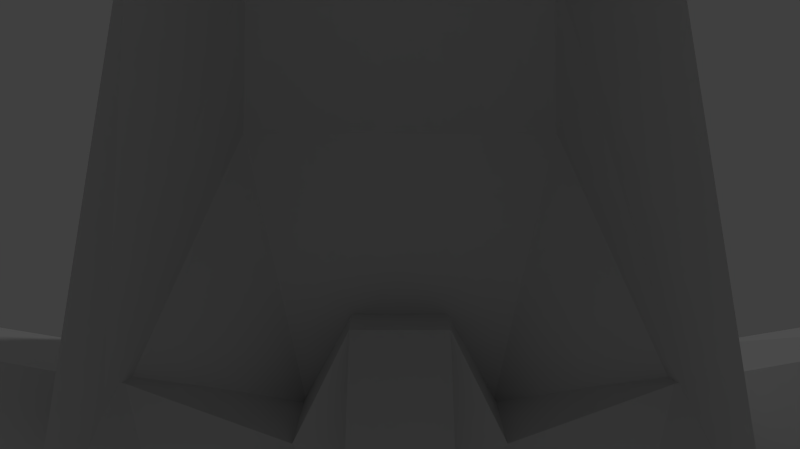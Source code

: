 # Source: cockpit.blend  (saved by Blender 2.76.0; exported with 4.5.12 LTS)
import bpy
from mathutils import Matrix  # noqa: F401  (used for matrix-valued properties, if any)

bpy.ops.wm.read_factory_settings(use_empty=True)
scene = bpy.context.scene
scene.name = 'Scene'

# ---- collections
col_collection_1 = bpy.data.collections.new('Collection 1'); scene.collection.children.link(col_collection_1)

# ---- materials (node trees are filled in below, after node groups)
mat_material = bpy.data.materials.new('Material')
mat_material.alpha_threshold = 0.0
mat_material.use_transparent_shadow = False
mat_material.roughness = 0.5
mat_material.line_color = (0.0, 0.0, 0.0, 1.0)

# ---- material node trees

# ---- world
world_world = bpy.data.worlds.new('World'); scene.world = world_world
world_world.color = (0.05088, 0.05088, 0.05088)
world_world.use_sun_shadow = False
world_world.sun_shadow_jitter_overblur = 0.0
world_world.cycles.sampling_method = 'MANUAL'
world_world.cycles.sample_map_resolution = 256

# ---- cameras
cam_camera = bpy.data.cameras.new('Camera')
cam_camera.clip_end = 100.0
cam_camera.lens = 35.0
cam_camera.sensor_width = 32.0
cam_camera.sensor_height = 18.0
cam_camera.ortho_scale = 7.314
cam_camera.dof.focus_distance = 0.0
cam_camera.dof.aperture_fstop = 128.0

# ---- lights
light_lamp = bpy.data.lights.new('Lamp', 'POINT')
light_lamp.transmission_factor = 0.0
light_lamp.cutoff_distance = 30.0
light_lamp.energy = 100.0
light_lamp.shadow_buffer_clip_start = 1.001
light_lamp.shadow_soft_size = 0.1
light_lamp.shadow_maximum_resolution = 0.006
light_lamp.use_absolute_resolution = True
light_lamp.cycles.use_multiple_importance_sampling = False

# ---- meshes
me_cube_001 = bpy.data.meshes.new('Cube.001')
me_cube_001.from_pydata([(-0.3694, -0.2469, -0.2312), (-0.1999, -0.5045, 0.2555), (-0.1532, 0.3542, -0.3237), (-0.2339, 0.1559, 0.1509), (0.3694, -0.2469, -0.2312), (0.1999, -0.5045, 0.2555), (0.1532, 0.3542, -0.3237), (0.2339, 0.1559, 0.1509), (-0.1812, -0.1215, 0.3196), (-0.4213, 0.083, -0.2967), (0.1812, -0.1215, 0.3196), (0.4213, 0.083, -0.2967)], [(7, 11)], [(3, 9, 8), (3, 7, 6, 2), (10, 5, 4, 11), (2, 9, 3), (10, 7, 3, 8), (5, 10, 8, 1), (7, 10, 11, 6), (1, 8, 9, 0)])
me_cube_001.use_remesh_preserve_volume = False
me_cube_001.use_remesh_preserve_attributes = False
me_cube_001.use_mirror_vertex_groups = False
me_cube_001.update()
me_cube_004 = bpy.data.meshes.new('Cube.004')
me_cube_004.from_pydata([(0.1702, -0.1029, -0.9508), (0.7117, -0.1029, 0.9745), (0.1702, 0.1029, -0.9508), (0.7117, 0.1029, 0.9745), (0.2547, -0.1029, -0.9745), (0.7963, -0.1029, 0.9508), (0.2547, 0.1029, -0.9745), (0.7963, 0.1029, 0.9508), (0.7117, -0.1029, 1.044), (0.7117, 0.1029, 1.044), (0.7963, -0.1029, 1.021), (0.7963, 0.1029, 1.021), (0.7117, -0.1029, 1.567), (0.7117, 0.1029, 1.567), (0.7963, -0.1029, 1.544), (0.7963, 0.1029, 1.544)], [], [(1, 3, 2, 0), (3, 7, 6, 2), (7, 5, 4, 6), (5, 1, 0, 4), (0, 2, 6, 4), (3, 1, 8, 9), (1, 5, 10, 8), (7, 3, 9, 11), (5, 7, 11, 10), (10, 11, 15, 14), (9, 8, 12, 13), (8, 10, 14, 12), (11, 9, 13, 15)])
me_cube_004.use_remesh_preserve_volume = False
me_cube_004.use_remesh_preserve_attributes = False
me_cube_004.use_mirror_vertex_groups = False
me_cube_004.update()
me_cube = bpy.data.meshes.new('Cube')
me_cube.from_pydata([(0.2921, -0.2617, -0.5678), (0.1485, -0.4931, -0.439), (0.004008, -0.4931, -0.439), (0.004008, -0.1569, -0.5678), (0.1485, -0.2042, 0.194), (0.1485, -0.4931, 0.1475), (0.004008, -0.4931, 0.1475), (0.004008, -0.2042, 0.194), (0.3146, -0.1135, -0.1057), (0.3146, -0.4931, -0.1847), (1.265, -1.238, -0.4493), (1.084, -1.503, -0.4361), (1.322, -1.238, 0.3235), (1.141, -1.503, 0.2902), (0.1485, -0.7444, -0.2436), (0.004008, -0.7444, -0.2436), (0.004008, 0.01376, -0.1244), (0.807, -0.5825, -0.5038), (0.617, -0.7172, -0.4443), (0.7317, -0.7172, 0.03141), (0.8454, -0.5038, 0.104)], [(0, 12)], [(0, 1, 2, 3), (4, 7, 6, 5), (8, 16, 4), (14, 5, 6, 15), (15, 6, 7, 16), (5, 9, 8, 4), (18, 17, 10, 11), (5, 14, 1, 9), (11, 10, 12, 13), (19, 18, 11, 13), (20, 19, 13, 12), (17, 20, 12, 10), (2, 15, 16, 3), (1, 14, 15, 2), (16, 7, 4), (0, 3, 16, 8), (0, 8, 20, 17), (8, 9, 19, 20), (9, 1, 18, 19), (1, 0, 17, 18)])
me_cube.materials.append(mat_material)
me_cube.use_remesh_preserve_volume = False
me_cube.use_remesh_preserve_attributes = False
me_cube.use_mirror_vertex_groups = False
me_cube.update()

# ---- objects
ob_window = bpy.data.objects.new('window', me_cube_001)
ob_frame = bpy.data.objects.new('frame', me_cube_004)
ob_bow = bpy.data.objects.new('bow', me_cube)
ob_lamp = bpy.data.objects.new('Lamp', light_lamp)
ob_camera = bpy.data.objects.new('Camera', cam_camera)

# ---- transforms, parenting, visibility, modifiers, constraints
ob_window.location = (0.0, 1.15, -0.01355)
ob_window.lineart.crease_threshold = 0.0
ob_frame.location = (0.0, 4.0, 0.0)
ob_frame.lineart.crease_threshold = 0.0
_m = ob_frame.modifiers.new('Mirror', 'MIRROR')
ob_bow.location = (0.0, 1.588, -0.2371)
ob_bow.scale = (0.521, 0.521, 0.521)
ob_bow.lock_rotations_4d = False
ob_bow.empty_display_type = 'ARROWS'
ob_bow.lineart.crease_threshold = 0.0
_m = ob_bow.modifiers.new('Mirror', 'MIRROR')
_m.merge_threshold = 0.04
ob_lamp.location = (4.076, 1.005, 5.904)
ob_lamp.rotation_euler = (0.6503, 0.05522, 1.866)
ob_lamp.lock_rotations_4d = False
ob_lamp.empty_display_type = 'ARROWS'
ob_lamp.color = (0.0, 0.0, 0.0, 0.0)
ob_lamp.lineart.crease_threshold = 0.0
ob_camera.location = (0.0, 0.0, 0.0)
ob_camera.rotation_euler = (1.571, 0.0, 0.0)
ob_camera.lock_rotations_4d = False
ob_camera.empty_display_type = 'ARROWS'
ob_camera.color = (0.0, 0.0, 0.0, 0.0)
ob_camera.display_type = 'WIRE'
ob_camera.lineart.crease_threshold = 0.0

# ---- collection membership
col_collection_1.objects.link(ob_window)
col_collection_1.objects.link(ob_frame)
col_collection_1.objects.link(ob_bow)
col_collection_1.objects.link(ob_lamp)
col_collection_1.objects.link(ob_camera)

# ---- scene / render settings (as saved in the file)
scene.camera = ob_camera
scene.frame_start = 1; scene.frame_end = 250; scene.frame_set(1)
scene.render.engine = 'BLENDER_EEVEE_NEXT'
scene.render.resolution_x = 1923
scene.render.resolution_percentage = 50
scene.render.dither_intensity = 0.0
scene.cycles.use_denoising = False
scene.cycles.samples = 10
scene.cycles.sampling_pattern = 'TABULATED_SOBOL'
scene.cycles.light_sampling_threshold = 0.0
scene.cycles.use_adaptive_sampling = False
scene.cycles.use_light_tree = False
scene.cycles.blur_glossy = 0.0
scene.cycles.pixel_filter_type = 'GAUSSIAN'
scene.cycles.sample_clamp_indirect = 0.0
scene.view_settings.view_transform = 'Standard'
bpy.context.view_layer.update()
